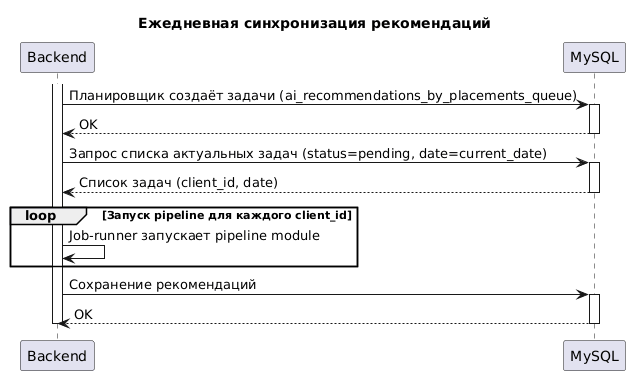

The diagram above was rendered by PlantUML. Its source (embedded in the PNG):
@startuml
title Ежедневная синхронизация рекомендаций

participant Backend as back
participant MySQL as db

activate back
back -> db: Планировщик создаёт задачи (ai_recommendations_by_placements_queue)
activate db
db --> back: OK
deactivate db

back -> db: Запрос списка актуальных задач (status=pending, date=current_date)
activate db
db --> back: Список задач (client_id, date)
deactivate db

loop Запуск pipeline для каждого client_id
  back -> back: Job-runner запускает pipeline module
end

back -> db: Сохранение рекомендаций
activate db
db --> back: OK
deactivate db
deactivate back
@enduml